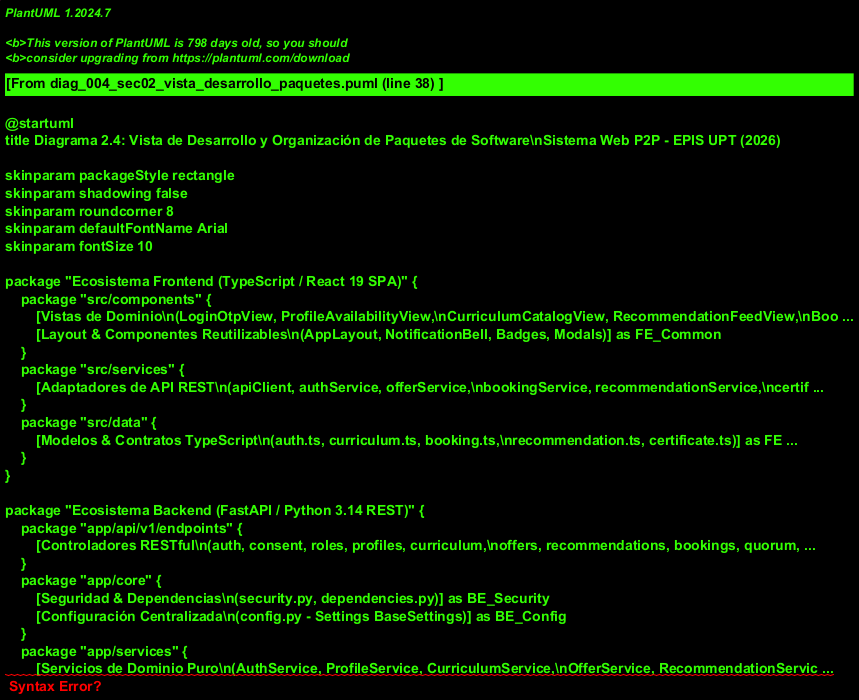

The diagram above was rendered by PlantUML. Its source (embedded in the PNG):
@startuml
title Diagrama 2.4: Vista de Desarrollo y Organización de Paquetes de Software\nSistema Web P2P - EPIS UPT (2026)

skinparam packageStyle rectangle
skinparam shadowing false
skinparam roundcorner 8
skinparam defaultFontName Arial
skinparam fontSize 10

package "Ecosistema Frontend (TypeScript / React 19 SPA)" {
    package "src/components" {
        [Vistas de Dominio\n(LoginOtpView, ProfileAvailabilityView,\nCurriculumCatalogView, RecommendationFeedView,\nBookingModalView, StudentBookingsView,\nMentorSessionsView, SessionAttendanceView,\nBitacoraFormView, CertificateDownloadView,\nAdminDashboardView, PostSessionSurveyModal)] as FE_Views
        [Layout & Componentes Reutilizables\n(AppLayout, NotificationBell, Badges, Modals)] as FE_Common
    }
    package "src/services" {
        [Adaptadores de API REST\n(apiClient, authService, offerService,\nbookingService, recommendationService,\ncertificateService, surveyService)] as FE_Services
    }
    package "src/data" {
        [Modelos & Contratos TypeScript\n(auth.ts, curriculum.ts, booking.ts,\nrecommendation.ts, certificate.ts)] as FE_Types
    }
}

package "Ecosistema Backend (FastAPI / Python 3.14 REST)" {
    package "app/api/v1/endpoints" {
        [Controladores RESTful\n(auth, consent, roles, profiles, curriculum,\noffers, recommendations, bookings, quorum,\nattendance, bitacora, survey, certificates)] as BE_Routers
    }
    package "app/core" {
        [Seguridad & Dependencias\n(security.py, dependencies.py)] as BE_Security
        [Configuración Centralizada\n(config.py - Settings BaseSettings)] as BE_Config
    }
    package "app/services" {
        [Servicios de Dominio Puro\n(AuthService, ProfileService, CurriculumService,\nOfferService, RecommendationService [EdRecSys],\nBookingService [ACID], AttendanceService [TOTP],\nBitacoraService [SHA-256], CertificateService [PDF])] as BE_Services
    }
    package "app/models" {
        [Modelos Declarativos ORM\n(15 tablas relacionales SQLAlchemy 2.0)] as BE_Models
    }
    package "app/schemas" {
        [Esquemas DTO Pydantic v2\n(Validación y serialización fuertemente tipada)] as BE_Schemas
    }
    package "app/db" {
        [Gestor de Sesión & Conexiones\n(session.py - get_optional_session)] as BE_Session
    }
}

FE_Views --> FE_Services : Invoca operaciones asíncronas
FE_Views --> FE_Common : Integra componentes UI
FE_Services ..> FE_Types : Contratos fuertemente tipados

FE_Services ..> BE_Routers : JSON sobre HTTPS (OpenAPI 3.0)

BE_Routers --> BE_Security : Inyecta dependencias (Bearer JWT)
BE_Routers --> BE_Schemas : Valida payloads de entrada/salida
BE_Routers --> BE_Services : Delega lógica de negocio pura

BE_Services --> BE_Models : Ejecuta transacciones y consultas
BE_Services --> BE_Session : Solicita sesión relacional
BE_Models --> BE_Session : Mapea sobre base de datos
@enduml